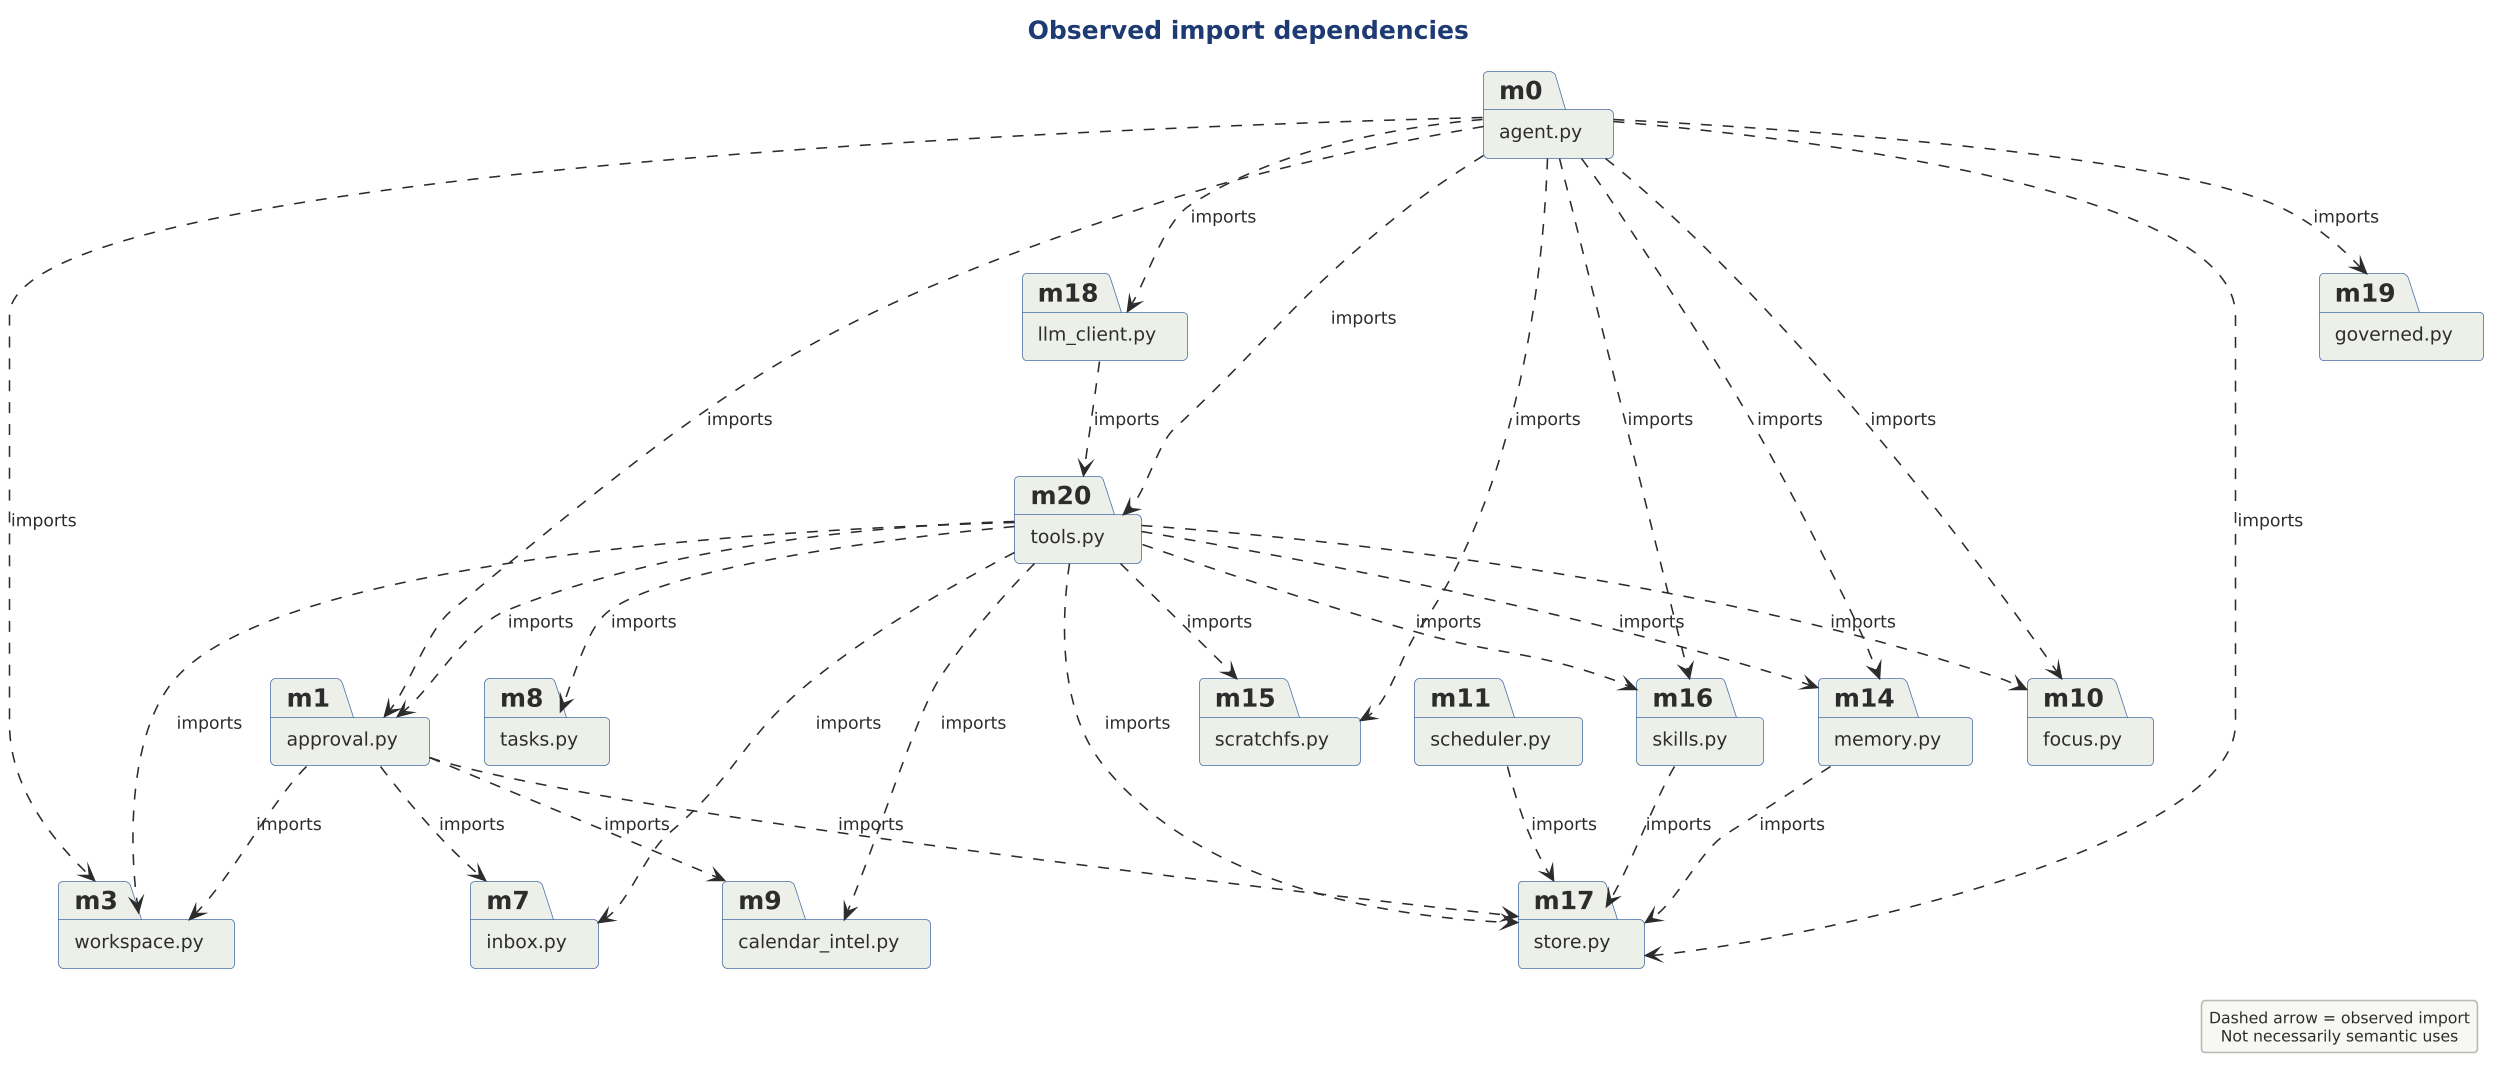

The diagram above was rendered by PlantUML. Its source (embedded in the PNG):
@startuml

scale 1.5625



' SAD-AHC-P02 | M02 | SAD-P02-EVD-2 SAD-P02-EVD-3 SAD-P02-EVD-4 SAD-P02-EVD-6 SAD-P02-EVD-10 SAD-P02-EVD-11 SAD-P02-EVD-12 SAD-P02-EVD-13 SAD-P02-EVD-14 SAD-P02-EVD-17 SAD-P02-EVD-18 SAD-P02-EVD-19 SAD-P02-EVD-20 SAD-P02-EVD-21 SAD-P02-EVD-22 SAD-P02-EVD-23
!include ../../../../../../../../tooling/styles/plantuml/structural/package-diagram-style.iuml
title Observed import dependencies
package "agent.py" as m0
package "approval.py" as m1
package "workspace.py" as m3
package "inbox.py" as m7
package "tasks.py" as m8
package "calendar_intel.py" as m9
package "focus.py" as m10
package "scheduler.py" as m11
package "memory.py" as m14
package "scratchfs.py" as m15
package "skills.py" as m16
package "store.py" as m17
package "llm_client.py" as m18
package "governed.py" as m19
package "tools.py" as m20
m0 ..> m1 : imports
m0 ..> m10 : imports
m0 ..> m19 : imports
m0 ..> m18 : imports
m0 ..> m15 : imports
m0 ..> m16 : imports
m0 ..> m17 : imports
m0 ..> m20 : imports
m0 ..> m14 : imports
m0 ..> m3 : imports
m14 ..> m17 : imports
m1 ..> m9 : imports
m1 ..> m7 : imports
m1 ..> m17 : imports
m1 ..> m3 : imports
m20 ..> m1 : imports
m20 ..> m9 : imports
m20 ..> m10 : imports
m20 ..> m7 : imports
m20 ..> m15 : imports
m20 ..> m16 : imports
m20 ..> m17 : imports
m20 ..> m8 : imports
m20 ..> m14 : imports
m20 ..> m3 : imports
m11 ..> m17 : imports
m16 ..> m17 : imports
m18 ..> m20 : imports
legend right
Dashed arrow = observed import
Not necessarily semantic uses
endlegend
@enduml